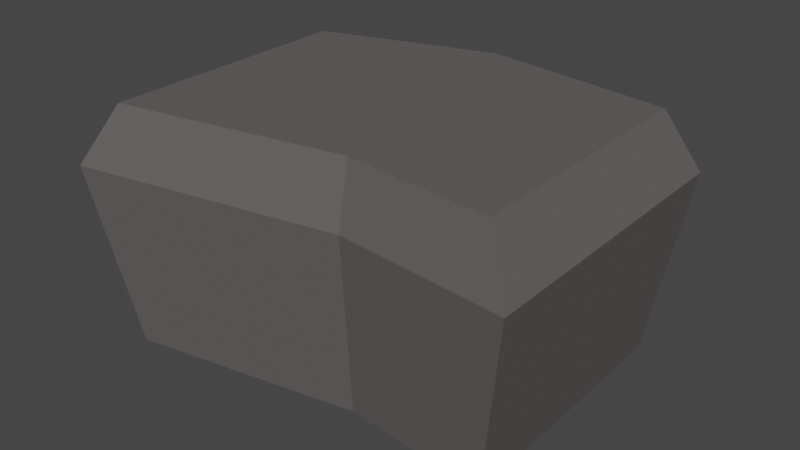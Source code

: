 # Source: skala_6_4.blend  (saved by Blender 2.90.8; exported with 4.5.12 LTS)
import bpy
from mathutils import Matrix  # noqa: F401  (used for matrix-valued properties, if any)

bpy.ops.wm.read_factory_settings(use_empty=True)
scene = bpy.context.scene
scene.name = 'Scene'

# ---- collections
col_collection = bpy.data.collections.new('Collection'); scene.collection.children.link(col_collection)

# ---- materials (node trees are filled in below, after node groups)
mat_color2 = bpy.data.materials.new('color2')
mat_color2.use_transparent_shadow = False
mat_color2.diffuse_color = (0.64, 0.64, 0.64, 1.0)
mat_color2.roughness = 0.6733

# ---- material node trees
mat_color2.use_nodes = True; mat_color2.node_tree.nodes.clear()
_N = mat_color2.node_tree.nodes; _L = mat_color2.node_tree.links
n0 = _N.new('ShaderNodeBsdfPrincipled'); n0.name = 'Principled BSDF'; n0.location = (10, 300)
n0.distribution = 'GGX'
n0.subsurface_method = 'BURLEY'
n0.inputs[0].default_value = (0.1195, 0.1095, 0.107, 1.0)
n0.inputs[2].default_value = 0.6733
n0.inputs[3].default_value = 1.0
n0.inputs[27].default_value = (0.0, 0.0, 0.0, 1.0)
n0.inputs[28].default_value = 1.0
n1 = _N.new('ShaderNodeOutputMaterial'); n1.name = 'Material Output'; n1.location = (300, 300)
_L.new(n0.outputs[0], n1.inputs[0])
n1.is_active_output = True

# ---- world
world_world = bpy.data.worlds.new('World'); scene.world = world_world
world_world.use_nodes = True; world_world.node_tree.nodes.clear()
_N = world_world.node_tree.nodes; _L = world_world.node_tree.links
n0 = _N.new('ShaderNodeOutputWorld'); n0.name = 'World Output'; n0.location = (300, 300)
n1 = _N.new('ShaderNodeBackground'); n1.name = 'Background'; n1.location = (10, 300)
n1.inputs[0].default_value = (0.05088, 0.05088, 0.05088, 1.0)
_L.new(n1.outputs[0], n0.inputs[0])
n0.is_active_output = True
world_world.color = (0.05088, 0.05088, 0.05088)
world_world.use_sun_shadow = False
world_world.sun_shadow_jitter_overblur = 0.0

# ---- meshes
me_rock_type6_04_mesh_plane_004 = bpy.data.meshes.new('Rock_Type6_04_mesh_Plane.004')
me_rock_type6_04_mesh_plane_004.from_pydata([(-0.03132, -0.001255, -0.2861), (0.3211, -0.001255, -0.236), (0.3321, -0.001255, 0.239), (0.06997, -0.001255, 0.2111), (-0.3412, -0.001255, 0.2861), (-0.3522, -0.001255, -0.1889), (-0.03636, 0.3267, -0.3332), (0.3733, 0.3267, -0.2749), (-0.3966, 0.3267, 0.3318), (-0.4093, 0.3267, -0.2202), (0.08136, 0.3267, 0.2446), (0.386, 0.3267, 0.2771), (0.331, 0.4325, 0.2383), (0.06975, 0.4325, 0.2104), (-0.03123, 0.4325, -0.2852), (0.3201, 0.4325, -0.2352), (-0.3511, 0.4325, -0.1883), (-0.3402, 0.4325, 0.2852)], [], [(0, 1, 2, 3, 4, 5), (1, 0, 6, 7), (5, 4, 8, 9), (10, 11, 12, 13), (7, 6, 14, 15), (3, 2, 11, 10), (0, 5, 9, 6), (4, 3, 10, 8), (2, 1, 7, 11), (16, 17, 13, 14), (14, 13, 12, 15), (6, 9, 16, 14), (8, 10, 13, 17), (11, 7, 15, 12), (9, 8, 17, 16)])
me_rock_type6_04_mesh_plane_004.polygons.foreach_set('use_smooth', [True] * 15)
_k = set([(0, 1), (0, 5), (0, 6), (1, 2), (1, 7), (2, 3), (2, 11), (3, 4), (3, 10), (4, 5), (4, 8), (5, 9), (6, 7), (6, 9), (6, 14), (7, 11), (7, 15), (8, 9), (8, 10), (8, 17), (9, 16), (10, 11), (10, 13), (11, 12), (12, 13), (12, 15), (13, 17), (14, 15), (14, 16), (16, 17)])
me_rock_type6_04_mesh_plane_004.attributes.new('sharp_edge', 'BOOLEAN', 'EDGE').data.foreach_set('value', [ (min(e.vertices), max(e.vertices)) in _k for e in me_rock_type6_04_mesh_plane_004.edges])
_uv = me_rock_type6_04_mesh_plane_004.uv_layers.new(name='UVMap')
_uv.uv.foreach_set('vector', [0.2656, 0.7651, 0.2787, 0.7575, 0.2787, 0.7425, 0.2656, 0.7349, 0.2526, 0.7425, 0.2526, 0.7575, 0.2505, 0.7349, 0.2807, 0.7349, 0.2807, 0.7651, 0.2505, 0.7651, 0.2505, 0.7349, 0.2807, 0.7349, 0.2807, 0.7651, 0.2505, 0.7651, 0.2505, 0.7349, 0.2807, 0.7349, 0.2807, 0.7651, 0.2505, 0.7651, 0.2505, 0.7349, 0.2807, 0.7349, 0.2807, 0.7651, 0.2505, 0.7651, 0.2505, 0.7349, 0.2807, 0.7349, 0.2807, 0.7651, 0.2505, 0.7651, 0.2505, 0.7349, 0.2807, 0.7349, 0.2807, 0.7651, 0.2505, 0.7651, 0.2505, 0.7349, 0.2807, 0.7349, 0.2807, 0.7651, 0.2505, 0.7651, 0.2505, 0.7349, 0.2807, 0.7349, 0.2807, 0.7651, 0.2505, 0.7651, 0.2505, 0.7349, 0.2807, 0.7349, 0.2807, 0.7651, 0.2505, 0.7651, 0.2505, 0.7349, 0.2807, 0.7349, 0.2807, 0.7651, 0.2505, 0.7651, 0.2505, 0.7349, 0.2807, 0.7349, 0.2807, 0.7651, 0.2505, 0.7651, 0.2505, 0.7349, 0.2807, 0.7349, 0.2807, 0.7651, 0.2505, 0.7651, 0.2505, 0.7349, 0.2807, 0.7349, 0.2807, 0.7651, 0.2505, 0.7651, 0.2505, 0.7349, 0.2807, 0.7349, 0.2807, 0.7651, 0.2505, 0.7651])
me_rock_type6_04_mesh_plane_004.materials.append(mat_color2)
me_rock_type6_04_mesh_plane_004.use_remesh_fix_poles = True
me_rock_type6_04_mesh_plane_004.use_remesh_preserve_attributes = False
me_rock_type6_04_mesh_plane_004.use_mirror_vertex_groups = False
me_rock_type6_04_mesh_plane_004.update()
me_rock_type6_04_mesh_plane_004.normals_split_custom_set([tuple(v) for v in zip(*[iter([0.0, -1.0, -6.34e-11, 0.0, -1.0, -6.34e-11, 0.0, -1.0, -6.34e-11, 0.0, -1.0, -6.34e-11, 0.0, -1.0, -6.34e-11, 0.0, -1.0, -6.34e-11, 0.1396, -0.1387, -0.9805, 0.1396, -0.1387, -0.9805, 0.1396, -0.1387, -0.9805, 0.1396, -0.1387, -0.9805, -0.9853, -0.1693, 0.02267, -0.9853, -0.1693, 0.02267, -0.9853, -0.1693, 0.02267, -0.9853, -0.1693, 0.02267, -0.1013, 0.2961, 0.9498, -0.1013, 0.2961, 0.9498, -0.1013, 0.2961, 0.9498, -0.1013, 0.2961, 0.9498, 0.1289, 0.4048, -0.9053, 0.1289, 0.4048, -0.9053, 0.1289, 0.4048, -0.9053, 0.1289, 0.4048, -0.9053, -0.1056, -0.09759, 0.9896, -0.1056, -0.09759, 0.9896, -0.1056, -0.09759, 0.9896, -0.1056, -0.09759, 0.9896, -0.2871, -0.1405, -0.9475, -0.2871, -0.1405, -0.9475, -0.2871, -0.1405, -0.9475, -0.2871, -0.1405, -0.9475, 0.1785, -0.1063, 0.9782, 0.1785, -0.1063, 0.9782, 0.1785, -0.1063, 0.9782, 0.1785, -0.1063, 0.9782, 0.9869, -0.1596, -0.02271, 0.9869, -0.1596, -0.02271, 0.9869, -0.1596, -0.02271, 0.9869, -0.1596, -0.02271, 0.0, 1.0, -2.051e-08, 0.0, 1.0, -2.051e-08, 0.0, 1.0, -4.415e-08, 0.0, 1.0, -4.01e-08, 0.0, 1.0, -4.01e-08, 0.0, 1.0, -4.415e-08, 0.0, 1.0, -6.367e-08, 0.0, 1.0, -6.367e-08, -0.2646, 0.4093, -0.8732, -0.2646, 0.4093, -0.8732, -0.2646, 0.4093, -0.8732, -0.2646, 0.4093, -0.8732, 0.17, 0.3202, 0.932, 0.17, 0.3202, 0.932, 0.17, 0.3202, 0.932, 0.17, 0.3202, 0.932, 0.8902, 0.4551, -0.02048, 0.8902, 0.4551, -0.02048, 0.8902, 0.4551, -0.02048, 0.8902, 0.4551, -0.02048, -0.8785, 0.4774, 0.02021, -0.8785, 0.4774, 0.02021, -0.8785, 0.4774, 0.02021, -0.8785, 0.4774, 0.02021])] * 3)])

# ---- objects
ob_skala_6_4 = bpy.data.objects.new('skala 6_4', me_rock_type6_04_mesh_plane_004)

# ---- transforms, parenting, visibility, modifiers, constraints
ob_skala_6_4.location = (0.0, 0.0, 0.0)
ob_skala_6_4.rotation_euler = (1.571, -0.0, 0.0)
ob_skala_6_4.lineart.crease_threshold = 0.0

# ---- collection membership
col_collection.objects.link(ob_skala_6_4)

# ---- scene / render settings (as saved in the file)
scene.frame_start = 1; scene.frame_end = 250; scene.frame_set(1)
scene.render.engine = 'BLENDER_EEVEE_NEXT'
scene.cycles.use_denoising = False
scene.cycles.samples = 128
scene.cycles.sampling_pattern = 'TABULATED_SOBOL'
scene.cycles.use_adaptive_sampling = False
scene.cycles.use_light_tree = False
scene.view_settings.view_transform = 'Filmic'
bpy.context.view_layer.update()

# ---- added for rendering (the .blend has no active camera and no usable light): camera, sun
cam_auto = bpy.data.cameras.new('AutoCamera')
cam_auto.lens = 50.0
cam_auto.sensor_width = 36.0
cam_auto.clip_end = 1000.0
ob_auto_camera = bpy.data.objects.new('AutoCamera', cam_auto)
scene.collection.objects.link(ob_auto_camera)
ob_auto_camera.location = (1.0281, -1.24699, 1.0474)
ob_auto_camera.rotation_euler = (1.09748, -7.21219e-08, 0.694738)
scene.camera = ob_auto_camera
light_auto_sun = bpy.data.lights.new('AutoSun', 'SUN')
light_auto_sun.energy = 3.0
light_auto_sun.angle = 0.0523599
ob_auto_sun = bpy.data.objects.new('AutoSun', light_auto_sun)
scene.collection.objects.link(ob_auto_sun)
ob_auto_sun.rotation_euler = (0.872665, 0.174533, 0.523599)
bpy.context.view_layer.update()
